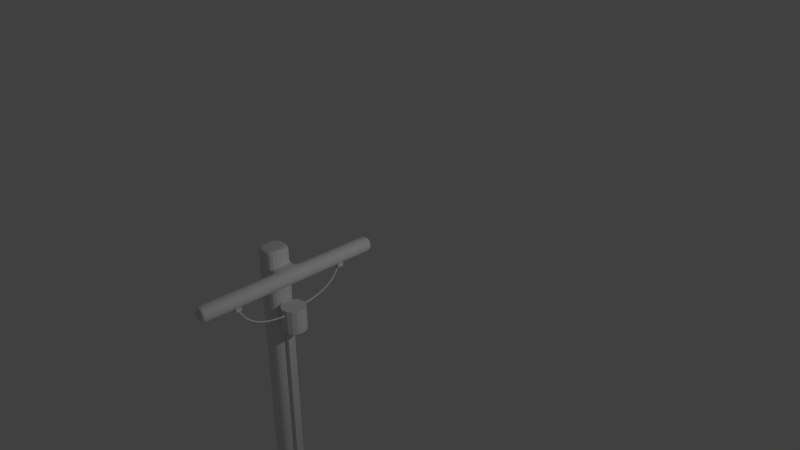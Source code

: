 # Source: UtilityPole.blend  (saved by Blender 2.75.0; exported with 4.5.12 LTS)
import bpy
from mathutils import Matrix  # noqa: F401  (used for matrix-valued properties, if any)

bpy.ops.wm.read_factory_settings(use_empty=True)
scene = bpy.context.scene
scene.name = 'Scene'

# ---- collections
col_collection_1 = bpy.data.collections.new('Collection 1'); scene.collection.children.link(col_collection_1)

# ---- materials (node trees are filled in below, after node groups)
mat_material_001 = bpy.data.materials.new('Material.001')
mat_material_001.alpha_threshold = 0.0
mat_material_001.use_transparent_shadow = False
mat_material_001.roughness = 0.5
mat_material_002 = bpy.data.materials.new('Material.002')
mat_material_002.alpha_threshold = 0.0
mat_material_002.use_transparent_shadow = False
mat_material_002.roughness = 0.5
mat_material = bpy.data.materials.new('Material')
mat_material.alpha_threshold = 0.0
mat_material.use_transparent_shadow = False
mat_material.roughness = 0.5
mat_material.line_color = (0.0, 0.0, 0.0, 1.0)

# ---- material node trees

# ---- world
world_world = bpy.data.worlds.new('World'); scene.world = world_world
world_world.color = (0.05088, 0.05088, 0.05088)
world_world.use_sun_shadow = False
world_world.sun_shadow_jitter_overblur = 0.0
world_world.cycles.sampling_method = 'MANUAL'
world_world.cycles.sample_map_resolution = 256

# ---- cameras
cam_camera = bpy.data.cameras.new('Camera')
cam_camera.clip_end = 100.0
cam_camera.lens = 35.0
cam_camera.sensor_width = 32.0
cam_camera.sensor_height = 18.0
cam_camera.ortho_scale = 7.314
cam_camera.dof.focus_distance = 0.0
cam_camera.dof.aperture_fstop = 128.0

# ---- lights
light_lamp = bpy.data.lights.new('Lamp', 'POINT')
light_lamp.transmission_factor = 0.0
light_lamp.cutoff_distance = 30.0
light_lamp.energy = 100.0
light_lamp.shadow_buffer_clip_start = 1.001
light_lamp.shadow_soft_size = 0.1
light_lamp.shadow_maximum_resolution = 0.006
light_lamp.use_absolute_resolution = True
light_lamp.cycles.use_multiple_importance_sampling = False

# ---- meshes
me_transformer = bpy.data.meshes.new('transformer')
me_transformer.from_pydata([(0.0, 1.0, -1.0), (0.0, 1.0, 1.0), (0.3827, 0.9239, -1.0), (0.3827, 0.9239, 1.0), (0.7071, 0.7071, -1.0), (0.7071, 0.7071, 1.0), (0.9239, 0.3827, -1.0), (0.9239, 0.3827, 1.0), (1.0, -4.371e-08, -1.0), (1.0, -4.371e-08, 1.0), (0.9239, -0.3827, -1.0), (0.9239, -0.3827, 1.0), (0.7071, -0.7071, -1.0), (0.7071, -0.7071, 1.0), (0.3827, -0.9239, -1.0), (0.3827, -0.9239, 1.0), (1.51e-07, -1.0, -1.0), (1.51e-07, -1.0, 1.0), (-0.3827, -0.9239, -1.0), (-0.3827, -0.9239, 1.0), (-0.7071, -0.7071, -1.0), (-0.7071, -0.7071, 1.0), (-0.9239, -0.3827, -1.0), (-0.9239, -0.3827, 1.0), (-1.0, 1.192e-08, -1.0), (-1.0, 1.192e-08, 1.0), (-0.9239, 0.3827, -1.0), (-0.9239, 0.3827, 1.0), (-0.7071, 0.7071, -1.0), (-0.7071, 0.7071, 1.0), (-0.3827, 0.9239, -1.0), (-0.3827, 0.9239, 1.0)], [], [(0, 1, 3, 2), (2, 3, 5, 4), (4, 5, 7, 6), (6, 7, 9, 8), (8, 9, 11, 10), (10, 11, 13, 12), (12, 13, 15, 14), (14, 15, 17, 16), (16, 17, 19, 18), (18, 19, 21, 20), (20, 21, 23, 22), (22, 23, 25, 24), (24, 25, 27, 26), (26, 27, 29, 28), (3, 1, 31, 29, 27, 25, 23, 21, 19, 17, 15, 13, 11, 9, 7, 5), (30, 31, 1, 0), (28, 29, 31, 30), (0, 2, 4, 6, 8, 10, 12, 14, 16, 18, 20, 22, 24, 26, 28, 30)])
me_transformer.use_remesh_preserve_volume = False
me_transformer.use_remesh_preserve_attributes = False
me_transformer.use_mirror_vertex_groups = False
me_transformer.update()
me_wire = bpy.data.meshes.new('wire')
me_wire.from_pydata([(-1.0, -1.0, -1.0), (-1.0, 1.0, -1.0), (1.0, 1.0, -1.0), (1.0, -1.0, -1.0), (-1.0, -1.0, 1.0), (-1.0, 1.0, 1.0), (1.0, 1.0, 1.0), (1.0, -1.0, 1.0)], [], [(4, 5, 1, 0), (5, 6, 2, 1), (6, 7, 3, 2), (7, 4, 0, 3), (0, 1, 2, 3), (7, 6, 5, 4)])
me_wire.use_remesh_preserve_volume = False
me_wire.use_remesh_preserve_attributes = False
me_wire.use_mirror_vertex_groups = False
me_wire.update()
me_p0 = bpy.data.meshes.new('p0')
me_p0.from_pydata([(-1.0, -1.0, -1.0), (-1.0, 1.0, -1.0), (1.0, 1.0, -1.0), (1.0, -1.0, -1.0), (-1.0, -1.0, 1.0), (-1.0, 1.0, 1.0), (1.0, 1.0, 1.0), (1.0, -1.0, 1.0)], [], [(4, 5, 1, 0), (5, 6, 2, 1), (6, 7, 3, 2), (7, 4, 0, 3), (0, 1, 2, 3), (7, 6, 5, 4)])
me_p0.use_remesh_preserve_volume = False
me_p0.use_remesh_preserve_attributes = False
me_p0.use_mirror_vertex_groups = False
me_p0.update()
me_main = bpy.data.meshes.new('main')
me_main.from_pydata([(-1.006, -1.078, -0.1205), (-1.006, 0.9222, -0.1205), (0.9943, 0.9222, -0.1205), (0.9943, -1.078, -0.1205), (-1.006, -1.078, 17.74), (-1.006, 0.9222, 17.74), (0.9943, 0.9222, 17.74), (0.9943, -1.078, 17.74), (-1.006, -1.078, 18.63), (-1.006, 0.9222, 18.63), (0.9943, 0.9222, 18.63), (0.9943, -1.078, 18.63), (2.328, 0.9222, 17.74), (2.328, -1.078, 17.74), (2.328, 0.9222, 18.63), (2.328, -1.078, 18.63), (0.9943, 0.9222, 17.74), (0.9943, -1.078, 17.74), (0.9943, 0.9222, 18.63), (0.9943, -1.078, 18.63), (2.328, 0.9222, 17.74), (2.328, -1.078, 17.74), (2.328, 0.9222, 18.63), (2.328, -1.078, 18.63), (0.9943, -7.744, 17.74), (0.9943, -7.744, 18.63), (2.328, -7.744, 17.74), (2.328, -7.744, 18.63), (0.9943, 7.589, 17.74), (0.9943, 7.589, 18.63), (2.328, 7.589, 17.74), (2.328, 7.589, 18.63), (-1.006, -1.078, 18.63), (-1.006, 0.9222, 18.63), (0.9943, 0.9222, 18.63), (0.9943, -1.078, 18.63), (-1.006, -1.078, 19.51), (-1.006, 0.9222, 19.51), (0.9943, 0.9222, 19.51), (0.9943, -1.078, 19.51), (-1.006, -1.078, 0.03434), (-1.006, 0.9222, 0.03434), (0.9943, 0.9222, 0.03434), (0.9943, -1.078, 0.03434), (-1.006, -1.078, 17.38), (-1.006, 0.9222, 17.38), (0.9943, 0.9222, 17.38), (0.9943, -1.078, 17.38), (0.9943, 7.449, 18.63), (2.328, 7.449, 18.63), (2.328, 7.449, 17.74), (0.9943, 7.449, 17.74), (0.9943, -7.595, 17.74), (2.328, -7.595, 17.74), (2.328, -7.595, 18.63), (0.9943, -7.595, 18.63), (-0.005748, 0.9222, 17.74), (-0.005748, 0.9222, -0.1205), (-0.005748, -1.078, 17.74), (-0.005748, -1.078, -0.1205), (-0.005748, 0.9222, 18.63), (-0.005748, -1.078, 18.63), (-0.005748, 0.9222, 18.63), (-0.005748, -1.078, 18.63), (-0.005748, 0.9222, 19.51), (-0.005748, -1.078, 19.51), (-0.005748, 0.9222, 0.03434), (-0.005748, -1.078, 0.03434), (-0.005748, 0.9222, 17.38), (-0.005748, -1.078, 17.38), (-1.006, -1.078, 19.22), (0.9943, -1.078, 19.22), (0.9943, 0.9222, 19.22), (-1.006, 0.9222, 19.22), (-0.005748, -1.078, 19.22), (-0.005748, 0.9222, 19.22)], [], [(40, 41, 1, 0), (66, 42, 2, 57), (42, 43, 3, 2), (67, 40, 0, 59), (59, 57, 2, 3), (58, 7, 11, 61), (61, 11, 35, 63), (15, 11, 19, 23), (56, 5, 9, 60), (5, 4, 8, 9), (13, 12, 14, 15), (7, 13, 21, 17), (10, 11, 15, 14), (7, 6, 12, 13), (48, 49, 31, 29), (52, 53, 26, 24), (10, 14, 22, 18), (12, 6, 16, 20), (14, 12, 20, 22), (13, 15, 23, 21), (6, 10, 18, 16), (11, 7, 17, 19), (25, 24, 26, 27), (54, 55, 25, 27), (53, 54, 27, 26), (55, 52, 24, 25), (28, 29, 31, 30), (50, 51, 28, 30), (49, 50, 30, 31), (51, 48, 29, 28), (74, 71, 39, 65), (11, 10, 34, 35), (60, 9, 33, 62), (9, 8, 32, 33), (65, 64, 37, 36), (71, 72, 38, 39), (75, 73, 37, 64), (73, 70, 36, 37), (44, 45, 41, 40), (68, 46, 42, 66), (46, 47, 43, 42), (69, 44, 40, 67), (4, 5, 45, 44), (56, 6, 46, 68), (6, 7, 47, 46), (58, 4, 44, 69), (18, 22, 49, 48), (20, 16, 51, 50), (22, 20, 50, 49), (16, 18, 48, 51), (17, 21, 53, 52), (23, 19, 55, 54), (21, 23, 54, 53), (19, 17, 52, 55), (41, 66, 57, 1), (43, 67, 59, 3), (0, 1, 57, 59), (4, 58, 61, 8), (8, 61, 63, 32), (6, 56, 60, 10), (70, 74, 65, 36), (10, 60, 62, 34), (39, 38, 64, 65), (72, 75, 64, 38), (45, 68, 66, 41), (47, 69, 67, 43), (5, 56, 68, 45), (7, 58, 69, 47), (63, 35, 71, 74), (35, 34, 72, 71), (62, 33, 73, 75), (33, 32, 70, 73), (32, 63, 74, 70), (34, 62, 75, 72)])
_k = {(36, 37): 0.22745, (38, 64): 0.22745, (38, 39): 0.22745, (36, 65): 0.22745, (37, 64): 0.22745, (39, 65): 0.22745}
me_main.attributes.new('crease_edge', 'FLOAT', 'EDGE').data.foreach_set('value', [_k.get((min(e.vertices), max(e.vertices)), 0.0) for e in me_main.edges])
me_main.materials.append(mat_material)
me_main.use_remesh_preserve_volume = False
me_main.use_remesh_preserve_attributes = False
me_main.use_mirror_vertex_groups = False
me_main.update()
me_g0 = bpy.data.meshes.new('g0')
me_g0.from_pydata([(-1.0, -1.0, -1.0), (-1.0, 1.0, -1.0), (1.0, 1.0, -1.0), (1.0, -1.0, -1.0), (-1.0, -1.0, 1.0), (-1.0, 1.0, 1.0), (1.0, 1.0, 1.0), (1.0, -1.0, 1.0)], [], [(4, 5, 1, 0), (5, 6, 2, 1), (6, 7, 3, 2), (7, 4, 0, 3), (0, 1, 2, 3), (7, 6, 5, 4)])
me_g0.use_remesh_preserve_volume = False
me_g0.use_remesh_preserve_attributes = False
me_g0.use_mirror_vertex_groups = False
me_g0.update()

# ---- curves / text
cu_c1 = bpy.data.curves.new('c1', 'CURVE')
cu_c1.dimensions = '3D'
_sp = cu_c1.splines.new('NURBS'); _sp.points.add(2)
_sp.points.foreach_set('co', [0.0, 0.0, 0.0, 1.0, -0.01728, -0.1024, -0.3047, 1.0, 0.0, -0.6, -0.3086, 1.0])
_sp.order_u = 3
_sp.order_v = 0
_sp.resolution_u = 6
_sp.use_endpoint_u = True
cu_c1.materials.append(mat_material_001)
cu_c1.use_path = True
cu_c1.use_path_clamp = True
cu_c1.bevel_resolution = 0
cu_c1.extrude = 0.006
cu_c1.bevel_depth = 0.006
cu_c1.fill_mode = 'FULL'
cu_c1.twist_smooth = 0.05
cu_c0 = bpy.data.curves.new('c0', 'CURVE')
cu_c0.dimensions = '3D'
_sp = cu_c0.splines.new('NURBS'); _sp.points.add(2)
_sp.points.foreach_set('co', [0.0, 0.0, 0.0, 1.0, 0.02382, -0.1698, -0.2723, 1.0, 0.2995, -0.5994, -0.09807, 1.0])
_sp.order_u = 3
_sp.order_v = 0
_sp.resolution_u = 6
_sp.use_endpoint_u = True
cu_c0.materials.append(mat_material_002)
cu_c0.use_path = True
cu_c0.use_path_clamp = True
cu_c0.bevel_resolution = 0
cu_c0.extrude = 0.006
cu_c0.bevel_depth = 0.006
cu_c0.fill_mode = 'FULL'
cu_c0.twist_smooth = 0.05

# ---- objects
ob_transformer = bpy.data.objects.new('transformer', me_transformer)
ob_c1 = bpy.data.objects.new('c1', cu_c1)
ob_wire = bpy.data.objects.new('wire', me_wire)
ob_c0 = bpy.data.objects.new('c0', cu_c0)
ob_p0 = bpy.data.objects.new('p0', me_p0)
ob_main = bpy.data.objects.new('main', me_main)
ob_lamp = bpy.data.objects.new('Lamp', light_lamp)
ob_camera = bpy.data.objects.new('Camera', cam_camera)
ob_g0 = bpy.data.objects.new('g0', me_g0)

# ---- transforms, parenting, visibility, modifiers, constraints
ob_transformer.location = (0.2818, 0.0, 3.06)
ob_transformer.scale = (0.1464, 0.1464, 0.1464)
ob_transformer.lineart.crease_threshold = 0.0
ob_c1.parent = ob_transformer
ob_c1.matrix_parent_inverse = Matrix(((6.831, 0.0, 0.0, -1.925), (0.0, 6.831, 0.0, -0.0), (-4.983e-06, 0.0, 6.831, -20.9), (0.0, 0.0, 0.0, 1.0)))
ob_c1.location = (0.2491, 0.6948, 3.451)
ob_c1.lineart.crease_threshold = 0.0
ob_wire.parent = ob_transformer
ob_wire.matrix_parent_inverse = Matrix(((6.831, 0.0, 0.0, -1.925), (0.0, 6.831, 0.0, -0.0), (-4.983e-06, 0.0, 6.831, -20.9), (0.0, 0.0, 0.0, 1.0)))
ob_wire.location = (0.1616, 0.0, 1.206)
ob_wire.scale = (0.03503, 0.04411, 1.713)
ob_wire.lineart.crease_threshold = 0.0
ob_c0.parent = ob_transformer
ob_c0.matrix_parent_inverse = Matrix(((6.831, 0.0, 0.0, -1.925), (0.0, 6.831, 0.0, -0.0), (-4.983e-06, 0.0, 6.831, -20.9), (0.0, 0.0, 0.0, 1.0)))
ob_c0.location = (0.2344, -0.6971, 3.478)
ob_c0.rotation_euler = (0.3225, 0.2244, 2.625)
ob_c0.lineart.crease_threshold = 0.0
ob_p0.location = (0.249, -0.7, 3.471)
ob_p0.scale = (0.03569, 0.03569, 0.03569)
ob_p0.lineart.crease_threshold = 0.0
ob_main.location = (0.0, 0.0, -0.5)
ob_main.scale = (0.15, 0.15, 0.224)
ob_main.lock_location = (True, True, True)
ob_main.lineart.crease_threshold = 0.0
_m = ob_main.modifiers.new('Subsurf', 'SUBSURF')
_m.uv_smooth = 'PRESERVE_CORNERS'
_m.quality = 2
_m.show_only_control_edges = False
ob_lamp.location = (4.076, 1.005, 5.904)
ob_lamp.rotation_euler = (0.6503, 0.05522, 1.866)
ob_lamp.lock_rotations_4d = False
ob_lamp.empty_display_type = 'ARROWS'
ob_lamp.color = (0.0, 0.0, 0.0, 0.0)
ob_lamp.lineart.crease_threshold = 0.0
ob_camera.location = (7.245, -4.843, 8.38)
ob_camera.rotation_euler = (1.109, 0.01082, 0.8149)
ob_camera.lock_rotations_4d = False
ob_camera.empty_display_type = 'ARROWS'
ob_camera.color = (0.0, 0.0, 0.0, 0.0)
ob_camera.display_type = 'WIRE'
ob_camera.lineart.crease_threshold = 0.0
ob_g0.location = (0.249, 0.7, 3.471)
ob_g0.scale = (0.03569, 0.03569, 0.03569)
ob_g0.lineart.crease_threshold = 0.0

# ---- collection membership
col_collection_1.objects.link(ob_transformer)
col_collection_1.objects.link(ob_c1)
col_collection_1.objects.link(ob_wire)
col_collection_1.objects.link(ob_c0)
col_collection_1.objects.link(ob_p0)
col_collection_1.objects.link(ob_main)
col_collection_1.objects.link(ob_lamp)
col_collection_1.objects.link(ob_camera)
col_collection_1.objects.link(ob_g0)

# ---- scene / render settings (as saved in the file)
scene.camera = ob_camera
scene.frame_start = 1; scene.frame_end = 250; scene.frame_set(1)
scene.render.engine = 'BLENDER_EEVEE_NEXT'
scene.render.image_settings.compression = 90
scene.render.resolution_percentage = 50
scene.render.dither_intensity = 0.0
scene.cycles.use_denoising = False
scene.cycles.samples = 10
scene.cycles.sampling_pattern = 'TABULATED_SOBOL'
scene.cycles.light_sampling_threshold = 0.0
scene.cycles.use_adaptive_sampling = False
scene.cycles.use_light_tree = False
scene.cycles.blur_glossy = 0.0
scene.cycles.volume_bounces = 1
scene.cycles.pixel_filter_type = 'GAUSSIAN'
scene.cycles.sample_clamp_indirect = 0.0
scene.view_settings.view_transform = 'Standard'
bpy.context.view_layer.update()
